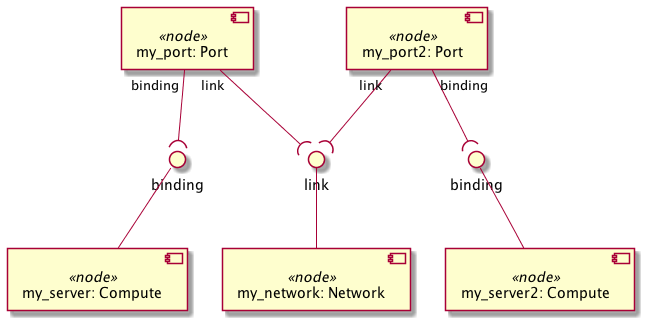

The diagram above was rendered by PlantUML. Its source (embedded in the PNG):
@startuml
skinparam componentStyle uml2

component "my_server: Compute" <<node>> as node_my_server

component "my_server2: Compute" <<node>> as node_my_server2

component "my_network: Network" <<node>> as node_my_network

component "my_port: Port" <<node>> as node_my_port

component "my_port2: Port" <<node>> as node_my_port2

interface "binding" as node_my_server_binding
node_my_server_binding -- node_my_server
node_my_port "binding" --( node_my_server_binding
interface "link" as node_my_network_link
node_my_network_link -- node_my_network
node_my_port "link" --( node_my_network_link
interface "binding" as node_my_server2_binding
node_my_server2_binding -- node_my_server2
node_my_port2 "binding" --( node_my_server2_binding
node_my_port2 "link" --( node_my_network_link
@enduml